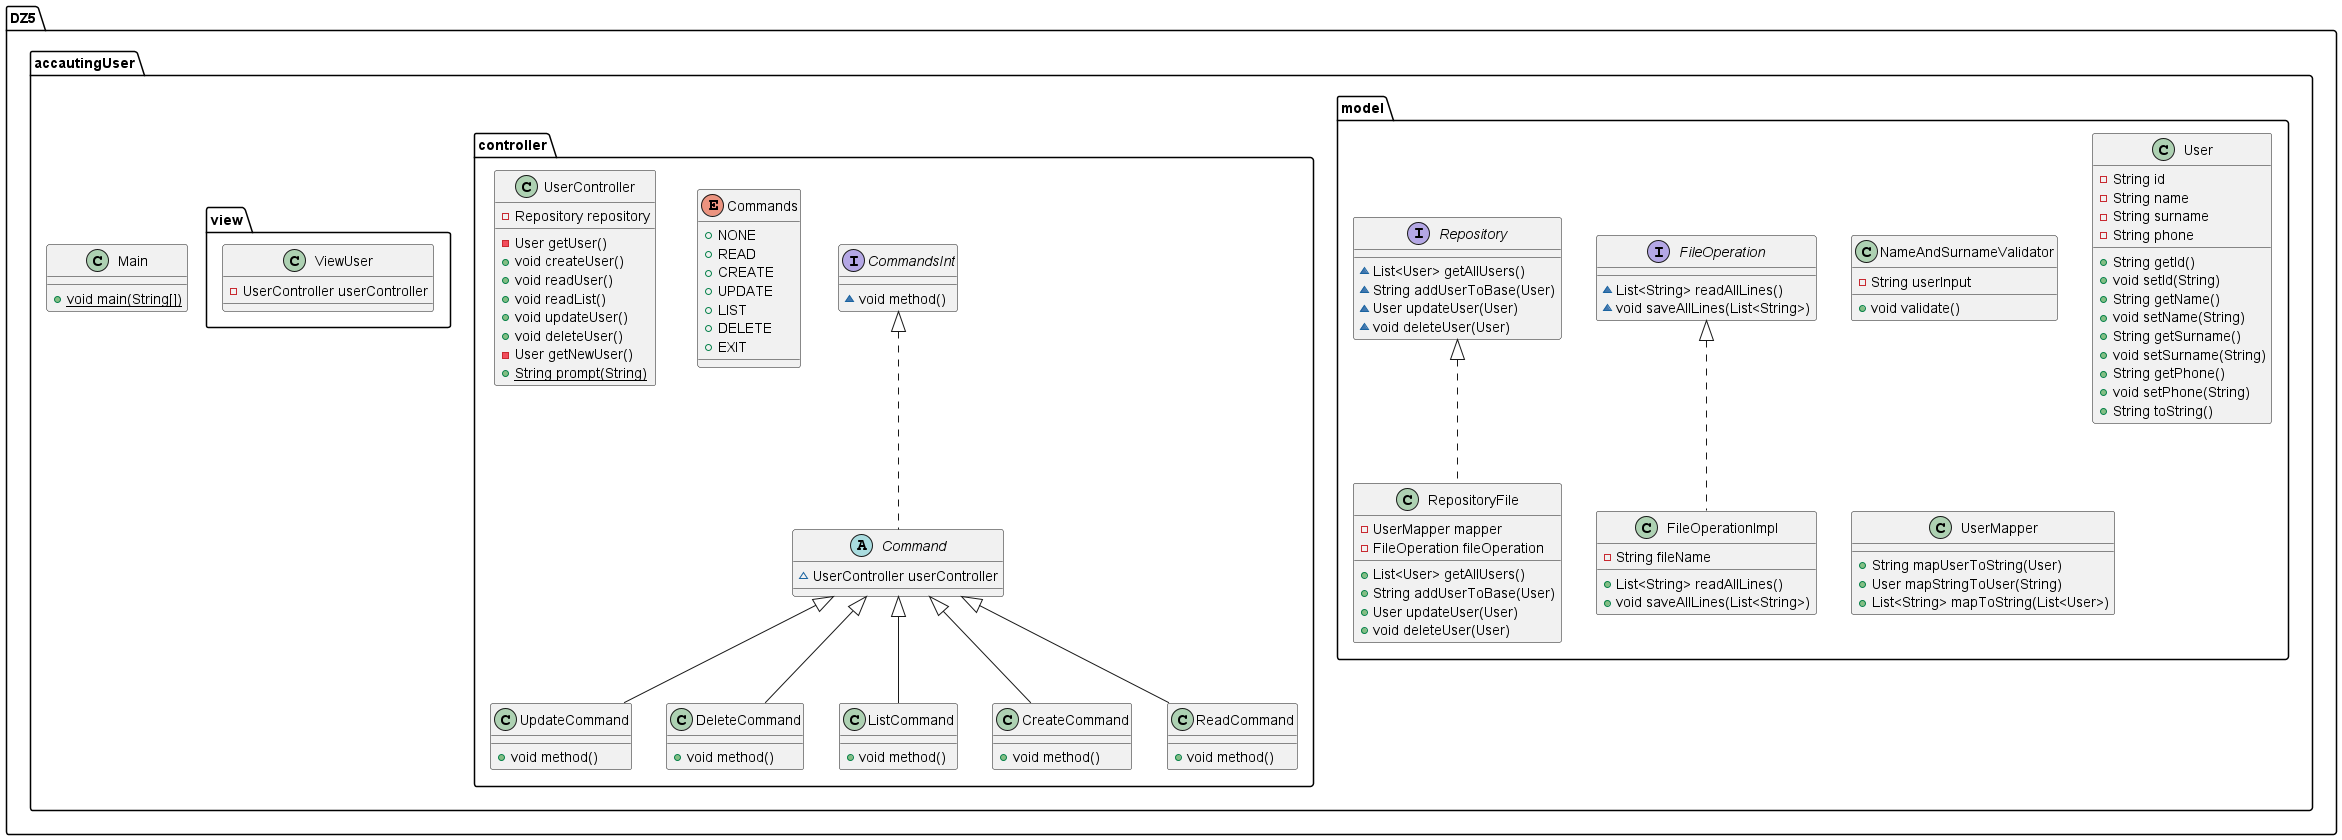

The diagram above was rendered by PlantUML. Its source (embedded in the PNG):
@startuml
class DZ5.accautingUser.model.NameAndSurnameValidator {
- String userInput
+ void validate()
}
interface DZ5.accautingUser.controller.CommandsInt {
~ void method()
}
class DZ5.accautingUser.model.FileOperationImpl {
- String fileName
+ List<String> readAllLines()
+ void saveAllLines(List<String>)
}
class DZ5.accautingUser.controller.UpdateCommand {
+ void method()
}
class DZ5.accautingUser.controller.DeleteCommand {
+ void method()
}
enum DZ5.accautingUser.controller.Commands {
+  NONE
+  READ
+  CREATE
+  UPDATE
+  LIST
+  DELETE
+  EXIT
}
class DZ5.accautingUser.controller.ListCommand {
+ void method()
}
class DZ5.accautingUser.model.RepositoryFile {
- UserMapper mapper
- FileOperation fileOperation
+ List<User> getAllUsers()
+ String addUserToBase(User)
+ User updateUser(User)
+ void deleteUser(User)
}
class DZ5.accautingUser.controller.UserController {
- Repository repository
- User getUser()
+ void createUser()
+ void readUser()
+ void readList()
+ void updateUser()
+ void deleteUser()
- User getNewUser()
+ {static} String prompt(String)
}
class DZ5.accautingUser.controller.CreateCommand {
+ void method()
}
abstract class DZ5.accautingUser.controller.Command {
~ UserController userController
}
interface DZ5.accautingUser.model.FileOperation {
~ List<String> readAllLines()
~ void saveAllLines(List<String>)
}
class DZ5.accautingUser.model.User {
- String id
- String name
- String surname
- String phone
+ String getId()
+ void setId(String)
+ String getName()
+ void setName(String)
+ String getSurname()
+ void setSurname(String)
+ String getPhone()
+ void setPhone(String)
+ String toString()
}
interface DZ5.accautingUser.model.Repository {
~ List<User> getAllUsers()
~ String addUserToBase(User)
~ User updateUser(User)
~ void deleteUser(User)
}
class DZ5.accautingUser.Main {
+ {static} void main(String[])
}
class DZ5.accautingUser.model.UserMapper {
+ String mapUserToString(User)
+ User mapStringToUser(String)
+ List<String> mapToString(List<User>)
}
class DZ5.accautingUser.controller.ReadCommand {
+ void method()
}
class DZ5.accautingUser.view.ViewUser {
- UserController userController
}


DZ5.accautingUser.model.FileOperation <|.. DZ5.accautingUser.model.FileOperationImpl
DZ5.accautingUser.controller.Command <|-- DZ5.accautingUser.controller.UpdateCommand
DZ5.accautingUser.controller.Command <|-- DZ5.accautingUser.controller.DeleteCommand
DZ5.accautingUser.controller.Command <|-- DZ5.accautingUser.controller.ListCommand
DZ5.accautingUser.model.Repository <|.. DZ5.accautingUser.model.RepositoryFile
DZ5.accautingUser.controller.Command <|-- DZ5.accautingUser.controller.CreateCommand
DZ5.accautingUser.controller.CommandsInt <|.. DZ5.accautingUser.controller.Command
DZ5.accautingUser.controller.Command <|-- DZ5.accautingUser.controller.ReadCommand
@enduml